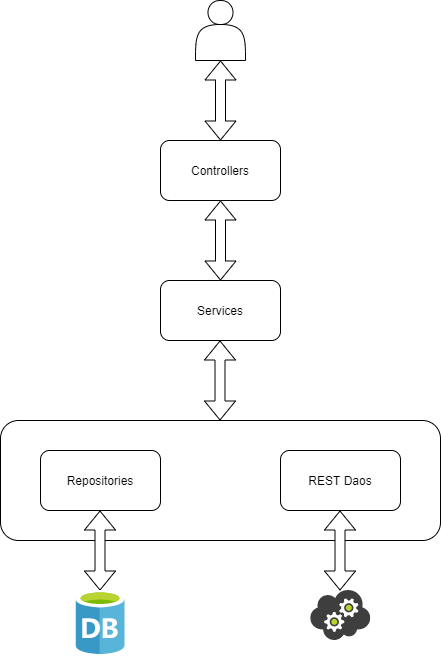

The diagram above was exported from draw.io. Its source (the exported page's mxGraphModel, read from the mxfile embedded in the PNG):
<mxGraphModel dx="2224" dy="592" grid="1" gridSize="10" guides="1" tooltips="1" connect="1" arrows="1" fold="1" page="1" pageScale="1" pageWidth="1200" pageHeight="1920" math="0" shadow="0">
  <root>
    <mxCell id="0" />
    <mxCell id="1" parent="0" />
    <mxCell id="lN15M9lNjLugBkVaCdI0-7" value="" style="rounded=1;whiteSpace=wrap;html=1;" vertex="1" parent="1">
      <mxGeometry x="-20" y="440" width="440" height="120" as="geometry" />
    </mxCell>
    <mxCell id="lN15M9lNjLugBkVaCdI0-1" value="Controllers" style="rounded=1;whiteSpace=wrap;html=1;" vertex="1" parent="1">
      <mxGeometry x="140" y="160" width="120" height="60" as="geometry" />
    </mxCell>
    <mxCell id="lN15M9lNjLugBkVaCdI0-2" value="" style="shape=flexArrow;endArrow=classic;startArrow=classic;html=1;exitX=0.5;exitY=0;exitDx=0;exitDy=0;fillColor=#ffffff;" edge="1" parent="1" source="lN15M9lNjLugBkVaCdI0-1">
      <mxGeometry width="50" height="50" relative="1" as="geometry">
        <mxPoint x="260" y="100" as="sourcePoint" />
        <mxPoint x="200" y="80" as="targetPoint" />
      </mxGeometry>
    </mxCell>
    <mxCell id="lN15M9lNjLugBkVaCdI0-4" value="Services" style="rounded=1;whiteSpace=wrap;html=1;" vertex="1" parent="1">
      <mxGeometry x="140" y="300" width="120" height="60" as="geometry" />
    </mxCell>
    <mxCell id="lN15M9lNjLugBkVaCdI0-6" value="REST Daos" style="rounded=1;whiteSpace=wrap;html=1;" vertex="1" parent="1">
      <mxGeometry x="260" y="470" width="120" height="60" as="geometry" />
    </mxCell>
    <mxCell id="lN15M9lNjLugBkVaCdI0-8" value="Repositories" style="rounded=1;whiteSpace=wrap;html=1;" vertex="1" parent="1">
      <mxGeometry x="20" y="470" width="120" height="60" as="geometry" />
    </mxCell>
    <mxCell id="lN15M9lNjLugBkVaCdI0-11" value="" style="shape=flexArrow;endArrow=classic;startArrow=classic;html=1;exitX=0.5;exitY=0;exitDx=0;exitDy=0;fillColor=#ffffff;" edge="1" parent="1" source="lN15M9lNjLugBkVaCdI0-4">
      <mxGeometry width="50" height="50" relative="1" as="geometry">
        <mxPoint x="199.5" y="290" as="sourcePoint" />
        <mxPoint x="200" y="220" as="targetPoint" />
      </mxGeometry>
    </mxCell>
    <mxCell id="lN15M9lNjLugBkVaCdI0-13" value="" style="shape=flexArrow;endArrow=classic;startArrow=classic;html=1;exitX=0.5;exitY=0;exitDx=0;exitDy=0;fillColor=#ffffff;" edge="1" parent="1">
      <mxGeometry width="50" height="50" relative="1" as="geometry">
        <mxPoint x="199.5" y="440" as="sourcePoint" />
        <mxPoint x="199.5" y="360" as="targetPoint" />
      </mxGeometry>
    </mxCell>
    <mxCell id="lN15M9lNjLugBkVaCdI0-14" value="" style="shape=flexArrow;endArrow=classic;startArrow=classic;html=1;exitX=0.5;exitY=0;exitDx=0;exitDy=0;fillColor=#ffffff;" edge="1" parent="1">
      <mxGeometry width="50" height="50" relative="1" as="geometry">
        <mxPoint x="79.5" y="610" as="sourcePoint" />
        <mxPoint x="79.5" y="530" as="targetPoint" />
      </mxGeometry>
    </mxCell>
    <mxCell id="lN15M9lNjLugBkVaCdI0-15" value="" style="shape=flexArrow;endArrow=classic;startArrow=classic;html=1;exitX=0.5;exitY=0;exitDx=0;exitDy=0;fillColor=#ffffff;" edge="1" parent="1">
      <mxGeometry width="50" height="50" relative="1" as="geometry">
        <mxPoint x="319.5" y="610" as="sourcePoint" />
        <mxPoint x="319.5" y="530" as="targetPoint" />
      </mxGeometry>
    </mxCell>
    <mxCell id="lN15M9lNjLugBkVaCdI0-17" value="" style="aspect=fixed;html=1;points=[];align=center;image;fontSize=12;image=img/lib/mscae/Cloud_Service.svg;" vertex="1" parent="1">
      <mxGeometry x="290.24" y="610" width="59.52" height="50" as="geometry" />
    </mxCell>
    <mxCell id="lN15M9lNjLugBkVaCdI0-18" value="" style="aspect=fixed;html=1;points=[];align=center;image;fontSize=12;image=img/lib/mscae/Database_General.svg;" vertex="1" parent="1">
      <mxGeometry x="55.5" y="610" width="49" height="64.47" as="geometry" />
    </mxCell>
    <mxCell id="lN15M9lNjLugBkVaCdI0-19" value="" style="shape=actor;whiteSpace=wrap;html=1;" vertex="1" parent="1">
      <mxGeometry x="175" y="20" width="50" height="60" as="geometry" />
    </mxCell>
  </root>
</mxGraphModel>